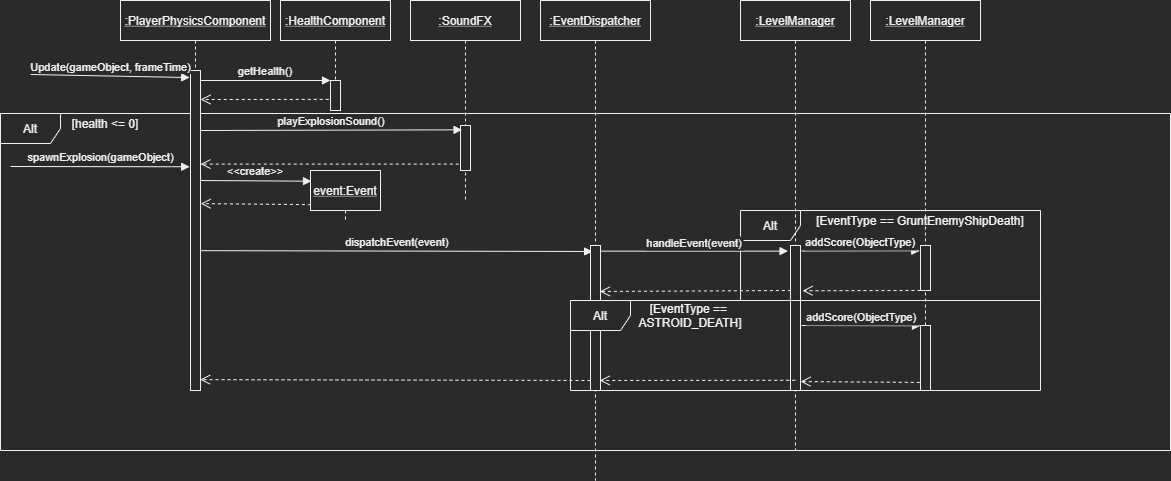

The diagram above was exported from draw.io. Its source (the exported page's mxGraphModel, read from the mxfile embedded in the PNG):
<mxGraphModel dx="1936" dy="806" grid="1" gridSize="10" guides="1" tooltips="1" connect="1" arrows="1" fold="1" page="1" pageScale="1" pageWidth="850" pageHeight="1100" math="0" shadow="0">
  <root>
    <mxCell id="0" />
    <mxCell id="1" parent="0" />
    <mxCell id="McdF1bBBc0CeGADd-ee2-5" value="Alt" style="shape=umlFrame;whiteSpace=wrap;html=1;" parent="1" vertex="1">
      <mxGeometry x="-50" y="193" width="1170" height="337" as="geometry" />
    </mxCell>
    <mxCell id="McdF1bBBc0CeGADd-ee2-29" value="Alt" style="shape=umlFrame;whiteSpace=wrap;html=1;" parent="1" vertex="1">
      <mxGeometry x="690" y="290" width="300" height="90" as="geometry" />
    </mxCell>
    <mxCell id="McdF1bBBc0CeGADd-ee2-30" value="[EventType == GruntEnemyShipDeath]" style="text;html=1;strokeColor=none;fillColor=none;align=center;verticalAlign=middle;whiteSpace=wrap;rounded=0;" parent="1" vertex="1">
      <mxGeometry x="760" y="290" width="220" height="20" as="geometry" />
    </mxCell>
    <mxCell id="3nuBFxr9cyL0pnOWT2aG-1" value=":PlayerPhysicsComponent" style="shape=umlLifeline;perimeter=lifelinePerimeter;container=1;collapsible=0;recursiveResize=0;rounded=0;shadow=0;strokeWidth=1;fontStyle=4" parent="1" vertex="1">
      <mxGeometry x="70" y="80" width="150" height="390" as="geometry" />
    </mxCell>
    <mxCell id="3nuBFxr9cyL0pnOWT2aG-2" value="" style="points=[];perimeter=orthogonalPerimeter;rounded=0;shadow=0;strokeWidth=1;" parent="3nuBFxr9cyL0pnOWT2aG-1" vertex="1">
      <mxGeometry x="70" y="70" width="10" height="320" as="geometry" />
    </mxCell>
    <mxCell id="3nuBFxr9cyL0pnOWT2aG-5" value=":HealthComponent" style="shape=umlLifeline;perimeter=lifelinePerimeter;container=1;collapsible=0;recursiveResize=0;rounded=0;shadow=0;strokeWidth=1;fontStyle=4" parent="1" vertex="1">
      <mxGeometry x="230" y="80" width="110" height="110" as="geometry" />
    </mxCell>
    <mxCell id="3nuBFxr9cyL0pnOWT2aG-6" value="" style="points=[];perimeter=orthogonalPerimeter;rounded=0;shadow=0;strokeWidth=1;" parent="3nuBFxr9cyL0pnOWT2aG-5" vertex="1">
      <mxGeometry x="50" y="80" width="10" height="30" as="geometry" />
    </mxCell>
    <mxCell id="3nuBFxr9cyL0pnOWT2aG-8" value="getHealth()" style="verticalAlign=bottom;endArrow=block;entryX=0;entryY=0;shadow=0;strokeWidth=1;" parent="1" source="3nuBFxr9cyL0pnOWT2aG-2" target="3nuBFxr9cyL0pnOWT2aG-6" edge="1">
      <mxGeometry relative="1" as="geometry">
        <mxPoint x="275" y="160" as="sourcePoint" />
      </mxGeometry>
    </mxCell>
    <mxCell id="McdF1bBBc0CeGADd-ee2-3" value="Update(gameObject, frameTime)" style="html=1;verticalAlign=bottom;endArrow=block;entryX=-0.081;entryY=0.022;entryDx=0;entryDy=0;entryPerimeter=0;" parent="1" target="3nuBFxr9cyL0pnOWT2aG-2" edge="1">
      <mxGeometry width="80" relative="1" as="geometry">
        <mxPoint x="-20" y="154" as="sourcePoint" />
        <mxPoint x="110" y="150" as="targetPoint" />
      </mxGeometry>
    </mxCell>
    <mxCell id="McdF1bBBc0CeGADd-ee2-4" value="" style="html=1;verticalAlign=bottom;endArrow=open;dashed=1;endSize=8;exitX=-0.176;exitY=0.629;exitDx=0;exitDy=0;exitPerimeter=0;" parent="1" source="3nuBFxr9cyL0pnOWT2aG-6" edge="1">
      <mxGeometry relative="1" as="geometry">
        <mxPoint x="343" y="180" as="sourcePoint" />
        <mxPoint x="150" y="179" as="targetPoint" />
      </mxGeometry>
    </mxCell>
    <mxCell id="McdF1bBBc0CeGADd-ee2-9" value=":SoundFX" style="shape=umlLifeline;perimeter=lifelinePerimeter;container=1;collapsible=0;recursiveResize=0;rounded=0;shadow=0;strokeWidth=1;fontStyle=4" parent="1" vertex="1">
      <mxGeometry x="360" y="80" width="110" height="200" as="geometry" />
    </mxCell>
    <mxCell id="McdF1bBBc0CeGADd-ee2-10" value="" style="points=[];perimeter=orthogonalPerimeter;rounded=0;shadow=0;strokeWidth=1;" parent="McdF1bBBc0CeGADd-ee2-9" vertex="1">
      <mxGeometry x="50" y="125" width="10" height="45" as="geometry" />
    </mxCell>
    <mxCell id="McdF1bBBc0CeGADd-ee2-11" value="playExplosionSound()" style="verticalAlign=bottom;endArrow=block;entryX=0.157;entryY=0.096;shadow=0;strokeWidth=1;entryDx=0;entryDy=0;entryPerimeter=0;" parent="1" target="McdF1bBBc0CeGADd-ee2-10" edge="1">
      <mxGeometry relative="1" as="geometry">
        <mxPoint x="150" y="210" as="sourcePoint" />
        <mxPoint x="280" y="210" as="targetPoint" />
      </mxGeometry>
    </mxCell>
    <mxCell id="McdF1bBBc0CeGADd-ee2-12" value="" style="html=1;verticalAlign=bottom;endArrow=open;dashed=1;endSize=8;exitX=-0.176;exitY=0.858;exitDx=0;exitDy=0;exitPerimeter=0;" parent="1" source="McdF1bBBc0CeGADd-ee2-10" target="3nuBFxr9cyL0pnOWT2aG-2" edge="1">
      <mxGeometry relative="1" as="geometry">
        <mxPoint x="408" y="228" as="sourcePoint" />
        <mxPoint x="280" y="229.89" as="targetPoint" />
      </mxGeometry>
    </mxCell>
    <mxCell id="McdF1bBBc0CeGADd-ee2-13" value="spawnExplosion(gameObject)" style="html=1;verticalAlign=bottom;endArrow=block;entryX=-0.081;entryY=0.022;entryDx=0;entryDy=0;entryPerimeter=0;" parent="1" edge="1">
      <mxGeometry width="80" relative="1" as="geometry">
        <mxPoint x="-40" y="246" as="sourcePoint" />
        <mxPoint x="139.18999999999994" y="246.26000000000005" as="targetPoint" />
      </mxGeometry>
    </mxCell>
    <mxCell id="McdF1bBBc0CeGADd-ee2-7" value="[health &amp;lt;= 0]" style="text;html=1;strokeColor=none;fillColor=none;align=center;verticalAlign=middle;whiteSpace=wrap;rounded=0;" parent="1" vertex="1">
      <mxGeometry x="20" y="193" width="70" height="20" as="geometry" />
    </mxCell>
    <mxCell id="McdF1bBBc0CeGADd-ee2-14" value="event:Event" style="shape=umlLifeline;perimeter=lifelinePerimeter;container=1;collapsible=0;recursiveResize=0;rounded=0;shadow=0;strokeWidth=1;fontStyle=4" parent="1" vertex="1">
      <mxGeometry x="260" y="250" width="70" height="50" as="geometry" />
    </mxCell>
    <mxCell id="McdF1bBBc0CeGADd-ee2-18" value="&lt;&lt;create&gt;&gt;" style="verticalAlign=bottom;endArrow=block;entryX=0.014;entryY=0.214;shadow=0;strokeWidth=1;entryDx=0;entryDy=0;entryPerimeter=0;" parent="1" target="McdF1bBBc0CeGADd-ee2-14" edge="1">
      <mxGeometry relative="1" as="geometry">
        <mxPoint x="150" y="260" as="sourcePoint" />
        <mxPoint x="280" y="260" as="targetPoint" />
      </mxGeometry>
    </mxCell>
    <mxCell id="McdF1bBBc0CeGADd-ee2-19" value="" style="html=1;verticalAlign=bottom;endArrow=open;dashed=1;endSize=8;entryX=1.014;entryY=0.416;entryDx=0;entryDy=0;entryPerimeter=0;exitX=0.006;exitY=0.683;exitDx=0;exitDy=0;exitPerimeter=0;" parent="1" source="McdF1bBBc0CeGADd-ee2-14" target="3nuBFxr9cyL0pnOWT2aG-2" edge="1">
      <mxGeometry relative="1" as="geometry">
        <mxPoint x="250" y="310" as="sourcePoint" />
        <mxPoint x="155.72000000000008" y="310" as="targetPoint" />
      </mxGeometry>
    </mxCell>
    <mxCell id="McdF1bBBc0CeGADd-ee2-22" value="dispatchEvent(event)" style="verticalAlign=bottom;endArrow=block;entryX=0.214;entryY=0.133;shadow=0;strokeWidth=1;entryDx=0;entryDy=0;entryPerimeter=0;" parent="1" edge="1">
      <mxGeometry relative="1" as="geometry">
        <mxPoint x="150.84" y="330.15999999999997" as="sourcePoint" />
        <mxPoint x="542.1399999999999" y="330.985" as="targetPoint" />
      </mxGeometry>
    </mxCell>
    <mxCell id="McdF1bBBc0CeGADd-ee2-23" value=":EventDispatcher" style="shape=umlLifeline;perimeter=lifelinePerimeter;container=1;collapsible=0;recursiveResize=0;rounded=0;shadow=0;strokeWidth=1;fontStyle=4" parent="1" vertex="1">
      <mxGeometry x="490" y="80" width="110" height="480" as="geometry" />
    </mxCell>
    <mxCell id="McdF1bBBc0CeGADd-ee2-24" value="" style="points=[];perimeter=orthogonalPerimeter;rounded=0;shadow=0;strokeWidth=1;" parent="McdF1bBBc0CeGADd-ee2-23" vertex="1">
      <mxGeometry x="50" y="245" width="10" height="145" as="geometry" />
    </mxCell>
    <mxCell id="McdF1bBBc0CeGADd-ee2-25" value="handleEvent(event)" style="verticalAlign=bottom;endArrow=block;shadow=0;strokeWidth=1;entryX=-0.245;entryY=0.039;entryDx=0;entryDy=0;entryPerimeter=0;" parent="1" source="McdF1bBBc0CeGADd-ee2-24" target="McdF1bBBc0CeGADd-ee2-27" edge="1">
      <mxGeometry x="0.0019" y="-1" relative="1" as="geometry">
        <mxPoint x="410" y="450" as="sourcePoint" />
        <mxPoint x="831.3" y="340.985" as="targetPoint" />
        <mxPoint as="offset" />
      </mxGeometry>
    </mxCell>
    <mxCell id="McdF1bBBc0CeGADd-ee2-26" value=":LevelManager" style="shape=umlLifeline;perimeter=lifelinePerimeter;container=1;collapsible=0;recursiveResize=0;rounded=0;shadow=0;strokeWidth=1;fontStyle=4" parent="1" vertex="1">
      <mxGeometry x="690" y="80" width="110" height="450" as="geometry" />
    </mxCell>
    <mxCell id="McdF1bBBc0CeGADd-ee2-27" value="" style="points=[];perimeter=orthogonalPerimeter;rounded=0;shadow=0;strokeWidth=1;" parent="McdF1bBBc0CeGADd-ee2-26" vertex="1">
      <mxGeometry x="50" y="245" width="10" height="145" as="geometry" />
    </mxCell>
    <mxCell id="McdF1bBBc0CeGADd-ee2-31" value=":LevelManager" style="shape=umlLifeline;perimeter=lifelinePerimeter;container=1;collapsible=0;recursiveResize=0;rounded=0;shadow=0;strokeWidth=1;fontStyle=4" parent="1" vertex="1">
      <mxGeometry x="820" y="80" width="110" height="370" as="geometry" />
    </mxCell>
    <mxCell id="McdF1bBBc0CeGADd-ee2-32" value="" style="points=[];perimeter=orthogonalPerimeter;rounded=0;shadow=0;strokeWidth=1;" parent="McdF1bBBc0CeGADd-ee2-31" vertex="1">
      <mxGeometry x="50" y="245" width="10" height="45" as="geometry" />
    </mxCell>
    <mxCell id="McdF1bBBc0CeGADd-ee2-33" value="addScore(ObjectType)" style="verticalAlign=bottom;endArrow=block;shadow=0;strokeWidth=1;exitX=1.11;exitY=0.038;exitDx=0;exitDy=0;exitPerimeter=0;entryX=-0.072;entryY=0.116;entryDx=0;entryDy=0;entryPerimeter=0;" parent="1" source="McdF1bBBc0CeGADd-ee2-27" target="McdF1bBBc0CeGADd-ee2-32" edge="1">
      <mxGeometry x="0.0019" y="-1" relative="1" as="geometry">
        <mxPoint x="760" y="329.995" as="sourcePoint" />
        <mxPoint x="870" y="330" as="targetPoint" />
        <mxPoint as="offset" />
      </mxGeometry>
    </mxCell>
    <mxCell id="McdF1bBBc0CeGADd-ee2-35" value="Alt" style="shape=umlFrame;whiteSpace=wrap;html=1;" parent="1" vertex="1">
      <mxGeometry x="520" y="380" width="470" height="90" as="geometry" />
    </mxCell>
    <mxCell id="McdF1bBBc0CeGADd-ee2-36" value="[EventType == &lt;br&gt;ASTROID_DEATH]" style="text;html=1;strokeColor=none;fillColor=none;align=center;verticalAlign=middle;whiteSpace=wrap;rounded=0;" parent="1" vertex="1">
      <mxGeometry x="580" y="380" width="120" height="30" as="geometry" />
    </mxCell>
    <mxCell id="McdF1bBBc0CeGADd-ee2-37" value="" style="points=[];perimeter=orthogonalPerimeter;rounded=0;shadow=0;strokeWidth=1;" parent="1" vertex="1">
      <mxGeometry x="870" y="405" width="10" height="65" as="geometry" />
    </mxCell>
    <mxCell id="McdF1bBBc0CeGADd-ee2-38" value="addScore(ObjectType)" style="verticalAlign=bottom;endArrow=block;shadow=0;strokeWidth=1;exitX=1.11;exitY=0.038;exitDx=0;exitDy=0;exitPerimeter=0;" parent="1" edge="1">
      <mxGeometry x="0.0019" y="-1" relative="1" as="geometry">
        <mxPoint x="751.0999999999999" y="405" as="sourcePoint" />
        <mxPoint x="870" y="405.25" as="targetPoint" />
        <mxPoint as="offset" />
      </mxGeometry>
    </mxCell>
    <mxCell id="McdF1bBBc0CeGADd-ee2-41" value="" style="html=1;verticalAlign=bottom;endArrow=open;dashed=1;endSize=8;entryX=1;entryY=0.52;entryDx=0;entryDy=0;entryPerimeter=0;exitX=-0.072;exitY=0.876;exitDx=0;exitDy=0;exitPerimeter=0;" parent="1" source="McdF1bBBc0CeGADd-ee2-37" edge="1">
      <mxGeometry relative="1" as="geometry">
        <mxPoint x="860.4199999999998" y="460" as="sourcePoint" />
        <mxPoint x="749.9999999999998" y="461.05000000000007" as="targetPoint" />
      </mxGeometry>
    </mxCell>
    <mxCell id="McdF1bBBc0CeGADd-ee2-42" value="" style="html=1;verticalAlign=bottom;endArrow=open;dashed=1;endSize=8;entryX=1.203;entryY=0.312;entryDx=0;entryDy=0;entryPerimeter=0;exitX=0.006;exitY=0.683;exitDx=0;exitDy=0;exitPerimeter=0;" parent="1" target="McdF1bBBc0CeGADd-ee2-27" edge="1">
      <mxGeometry relative="1" as="geometry">
        <mxPoint x="869.9999999999999" y="370" as="sourcePoint" />
        <mxPoint x="759.5799999999998" y="371.05000000000007" as="targetPoint" />
      </mxGeometry>
    </mxCell>
    <mxCell id="McdF1bBBc0CeGADd-ee2-43" value="" style="html=1;verticalAlign=bottom;endArrow=open;dashed=1;endSize=8;entryX=0.928;entryY=0.317;entryDx=0;entryDy=0;entryPerimeter=0;exitX=0.006;exitY=0.683;exitDx=0;exitDy=0;exitPerimeter=0;" parent="1" target="McdF1bBBc0CeGADd-ee2-24" edge="1">
      <mxGeometry relative="1" as="geometry">
        <mxPoint x="740.4199999999998" y="370" as="sourcePoint" />
        <mxPoint x="629.9999999999998" y="371.05000000000007" as="targetPoint" />
      </mxGeometry>
    </mxCell>
    <mxCell id="McdF1bBBc0CeGADd-ee2-45" value="" style="html=1;verticalAlign=bottom;endArrow=open;dashed=1;endSize=8;exitX=0.498;exitY=0.844;exitDx=0;exitDy=0;exitPerimeter=0;" parent="1" source="McdF1bBBc0CeGADd-ee2-26" edge="1">
      <mxGeometry relative="1" as="geometry">
        <mxPoint x="879.2800000000002" y="471.94000000000017" as="sourcePoint" />
        <mxPoint x="549.2" y="460" as="targetPoint" />
      </mxGeometry>
    </mxCell>
    <mxCell id="McdF1bBBc0CeGADd-ee2-46" value="" style="html=1;verticalAlign=bottom;endArrow=open;dashed=1;endSize=8;entryX=0.957;entryY=0.966;entryDx=0;entryDy=0;entryPerimeter=0;" parent="1" target="3nuBFxr9cyL0pnOWT2aG-2" edge="1">
      <mxGeometry relative="1" as="geometry">
        <mxPoint x="540" y="460" as="sourcePoint" />
        <mxPoint x="350.00000000000006" y="460.2" as="targetPoint" />
      </mxGeometry>
    </mxCell>
  </root>
</mxGraphModel>